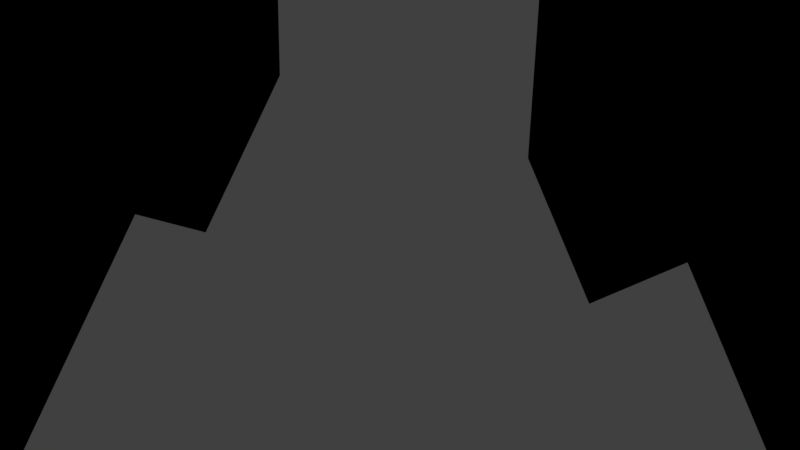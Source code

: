 # Source: downtown_generic.blend  (saved by Blender 2.78.0; exported with 4.5.12 LTS)
import bpy
from mathutils import Matrix  # noqa: F401  (used for matrix-valued properties, if any)

bpy.ops.wm.read_factory_settings(use_empty=True)
scene = bpy.context.scene
scene.name = 'Scene'

# ---- collections
col_collection_1 = bpy.data.collections.new('Collection 1'); scene.collection.children.link(col_collection_1)

# ---- materials (node trees are filled in below, after node groups)
mat_material = bpy.data.materials.new('Material')
mat_material.alpha_threshold = 0.0
mat_material.use_transparent_shadow = False
mat_material.roughness = 0.5
mat_material.line_color = (0.0, 0.0, 0.0, 1.0)

# ---- material node trees

# ---- world
world_world = bpy.data.worlds.new('World'); scene.world = world_world
world_world.color = (0.05088, 0.05088, 0.05088)
world_world.use_sun_shadow = False
world_world.sun_shadow_jitter_overblur = 0.0
world_world.cycles.sampling_method = 'MANUAL'

# ---- cameras
cam_camera = bpy.data.cameras.new('Camera')
cam_camera.clip_end = 100.0
cam_camera.lens = 35.0
cam_camera.sensor_width = 32.0
cam_camera.sensor_height = 18.0
cam_camera.ortho_scale = 7.314
cam_camera.dof.focus_distance = 0.0
cam_camera.dof.aperture_fstop = 128.0

# ---- lights
light_lamp_003 = bpy.data.lights.new('Lamp.003', 'POINT')
light_lamp_003.transmission_factor = 0.0
light_lamp_003.cutoff_distance = 30.0
light_lamp_003.energy = 100.0
light_lamp_003.shadow_buffer_clip_start = 1.001
light_lamp_003.shadow_soft_size = 0.1
light_lamp_003.shadow_maximum_resolution = 0.006
light_lamp_003.use_absolute_resolution = True
light_lamp_002 = bpy.data.lights.new('Lamp.002', 'POINT')
light_lamp_002.transmission_factor = 0.0
light_lamp_002.cutoff_distance = 30.0
light_lamp_002.energy = 100.0
light_lamp_002.shadow_buffer_clip_start = 1.001
light_lamp_002.shadow_soft_size = 0.1
light_lamp_002.shadow_maximum_resolution = 0.006
light_lamp_002.use_absolute_resolution = True
light_lamp_001 = bpy.data.lights.new('Lamp.001', 'POINT')
light_lamp_001.transmission_factor = 0.0
light_lamp_001.cutoff_distance = 30.0
light_lamp_001.energy = 100.0
light_lamp_001.shadow_buffer_clip_start = 1.001
light_lamp_001.shadow_soft_size = 0.1
light_lamp_001.shadow_maximum_resolution = 0.006
light_lamp_001.use_absolute_resolution = True
light_lamp = bpy.data.lights.new('Lamp', 'POINT')
light_lamp.transmission_factor = 0.0
light_lamp.cutoff_distance = 30.0
light_lamp.energy = 100.0
light_lamp.shadow_buffer_clip_start = 1.001
light_lamp.shadow_soft_size = 0.1
light_lamp.shadow_maximum_resolution = 0.006
light_lamp.use_absolute_resolution = True

# ---- meshes
me_cube = bpy.data.meshes.new('Cube')
me_cube.from_pydata([(39.72, -77.39, -184.6), (-78.82, -77.38, -184.6), (-78.82, 77.5, -184.6), (78.95, 77.5, -58.0), (78.95, -77.39, -58.0), (-78.82, -77.38, -58.0), (-78.82, 77.5, -58.0), (78.95, 77.5, -73.26), (-78.82, -77.38, -73.26), (-78.82, 77.5, -73.26), (39.72, 77.5, -184.6), (78.95, -77.39, -73.26), (39.72, 77.5, -79.02), (-78.82, -77.38, -79.02), (-78.82, 77.5, -79.02), (39.72, -77.39, -79.02), (64.43, 62.98, 217.5), (64.43, -62.86, 217.5), (-64.29, 62.98, 217.5), (-64.29, -62.86, 217.5), (78.95, 77.5, 217.5), (78.95, -77.39, 217.5), (-78.82, 77.5, 217.5), (-78.82, -77.38, 217.5), (64.43, 62.98, 209.2), (64.43, -62.86, 209.2), (-64.29, 62.98, 209.2), (-64.29, -62.86, 209.2), (-78.82, -55.26, -184.6), (-78.82, -33.13, -184.6), (-78.82, -11.01, -184.6), (-78.82, 11.12, -184.6), (-78.82, 33.25, -184.6), (-78.82, 55.37, -184.6), (73.39, 49.55, -52.17), (73.39, 39.07, -52.17), (73.39, 5.292, -52.17), (73.39, -5.178, -52.17), (73.39, -38.96, -52.17), (73.39, -49.43, -52.17), (-72.62, -50.02, -52.76), (-72.62, -38.37, -52.76), (-72.62, -5.77, -52.76), (-72.62, 5.885, -52.76), (-72.62, 38.48, -52.76), (-72.62, 50.14, -52.76), (-78.82, -55.26, -73.26), (-78.82, -33.13, -73.26), (-78.82, -11.01, -73.26), (-78.82, 11.12, -73.26), (-78.82, 33.25, -73.26), (-78.82, 55.37, -73.26), (-78.82, -55.26, -79.02), (-78.82, -33.13, -79.02), (-78.82, -11.01, -79.02), (-78.82, 11.12, -79.02), (-78.82, 33.25, -79.02), (-78.82, 55.37, -79.02), (39.72, 55.37, -184.6), (39.72, 33.25, -184.6), (39.72, 11.12, -184.6), (39.72, -11.01, -184.6), (39.72, -33.13, -184.6), (39.72, -55.26, -184.6), (78.95, 55.37, -73.26), (78.95, 33.25, -73.26), (78.95, 11.12, -73.26), (78.95, -11.01, -73.26), (78.95, -33.13, -73.26), (78.95, -55.26, -73.26), (39.72, 55.37, -79.02), (39.72, 33.25, -79.02), (39.72, 11.12, -79.02), (39.72, -11.01, -79.02), (39.72, -33.13, -79.02), (39.72, -55.26, -79.02), (78.95, 55.37, 217.5), (78.95, 33.25, 217.5), (78.95, 11.12, 217.5), (78.95, -11.01, 217.5), (78.95, -33.13, 217.5), (78.95, -55.26, 217.5), (-78.82, -55.26, 217.5), (-78.82, -33.13, 217.5), (-78.82, -11.01, 217.5), (-78.82, 11.12, 217.5), (-78.82, 33.25, 217.5), (-78.82, 55.37, 217.5), (64.43, 45.0, 217.5), (64.43, 27.02, 217.5), (64.43, 9.045, 217.5), (64.43, -8.931, 217.5), (64.43, -26.91, 217.5), (64.43, -44.88, 217.5), (-64.29, -44.88, 217.5), (-64.29, -26.91, 217.5), (-64.29, -8.931, 217.5), (-64.29, 9.046, 217.5), (-64.29, 27.02, 217.5), (-64.29, 45.0, 217.5), (64.43, 45.0, 209.2), (64.43, 27.02, 209.2), (64.43, 9.045, 209.2), (64.43, -8.931, 209.2), (64.43, -26.91, 209.2), (64.43, -44.88, 209.2), (-64.29, -44.88, 209.2), (-64.29, -26.91, 209.2), (-64.29, -8.931, 209.2), (-64.29, 9.046, 209.2), (-64.29, 27.02, 209.2), (-64.29, 45.0, 209.2), (59.33, 77.5, -76.14), (-78.82, -77.38, -76.14), (-78.82, 77.5, -76.14), (59.33, -77.39, -76.14), (59.33, 55.37, -76.14), (59.33, 33.25, -76.14), (59.33, 11.12, -76.14), (59.33, -11.01, -76.14), (59.33, -33.13, -76.14), (59.33, -55.26, -76.14), (-78.82, -55.26, -76.14), (-78.82, -33.13, -76.14), (-78.82, -11.01, -76.14), (-78.82, 11.12, -76.14), (-78.82, 33.25, -76.14), (-78.82, 55.37, -76.14), (59.18, 77.5, -124.1), (78.64, 77.5, -124.1), (59.18, -77.39, -124.1), (78.64, -77.39, -124.1), (78.64, -55.26, -124.1), (78.64, 55.37, -124.1), (78.64, 33.25, -124.1), (78.64, 11.12, -124.1), (78.64, -11.01, -124.1), (78.64, -33.13, -124.1), (59.13, 55.37, -132.7), (59.13, 33.25, -132.7), (59.13, 11.12, -132.7), (59.13, -11.01, -132.7), (59.13, -33.13, -132.7), (59.13, -55.26, -132.7), (78.95, -77.39, 205.9), (-78.82, -77.38, 205.9), (78.95, 77.5, 205.9), (-78.82, 77.5, 205.9), (-72.62, 50.14, 200.7), (-72.62, 38.48, 200.7), (-72.62, 5.885, 200.7), (-72.62, -5.77, 200.7), (-72.62, -38.37, 200.7), (-72.62, -50.02, 200.7), (73.39, -49.43, 200.1), (73.39, -38.96, 200.1), (73.39, -5.178, 200.1), (73.39, 5.292, 200.1), (73.39, 39.07, 200.1), (73.39, 49.55, 200.1), (78.95, 55.37, -58.0), (78.95, 33.25, -58.0), (78.95, 11.12, -58.0), (78.95, -11.01, -58.0), (78.95, -33.13, -58.0), (78.95, -55.26, -58.0), (78.95, -55.26, 205.9), (78.95, -33.13, 205.9), (78.95, -11.01, 205.9), (78.95, 11.12, 205.9), (78.95, 33.25, 205.9), (78.95, 55.37, 205.9), (-78.82, -77.38, -124.1), (-78.82, 77.5, -124.1), (39.72, 77.5, -124.1), (39.72, -77.39, -124.1), (-78.82, -55.26, -124.1), (-78.82, -33.13, -124.1), (-78.82, -11.01, -124.1), (-78.82, 11.12, -124.1), (-78.82, 33.25, -124.1), (-78.82, 55.37, -124.1), (39.72, 55.37, -124.1), (39.72, 33.25, -124.1), (39.72, 11.12, -124.1), (39.72, -11.01, -124.1), (39.72, -33.13, -124.1), (39.72, -55.26, -124.1), (78.64, -55.26, -184.6), (78.64, -77.39, -184.6), (78.64, 77.5, -184.6), (78.64, 55.37, -184.6), (78.64, 33.25, -184.6), (78.64, 11.12, -184.6), (78.64, -11.01, -184.6), (78.64, -33.13, -184.6), (-78.82, 77.5, -101.6), (59.18, -55.26, -124.1), (-78.82, -77.38, -101.6), (59.18, 55.37, -124.1), (59.18, -55.26, -184.6), (59.18, -33.13, -184.6), (59.18, 77.5, -184.6), (59.18, 55.37, -184.6), (59.18, -33.13, -124.1), (59.18, 33.25, -184.6), (59.18, -11.01, -124.1), (59.18, -77.39, -184.6), (59.18, 11.12, -184.6), (59.18, 11.12, -124.1), (59.18, -11.01, -184.6), (59.18, 33.25, -124.1), (39.72, 77.5, -101.6), (39.72, -77.39, -101.6), (-78.82, -55.26, -101.6), (-78.82, -33.13, -101.6), (-78.82, -11.01, -101.6), (-78.82, 11.12, -101.6), (-78.82, 33.25, -101.6), (-78.82, 55.37, -101.6), (39.72, 55.37, -101.6), (39.72, 33.25, -101.6), (39.72, 11.12, -101.6), (39.72, -11.01, -101.6), (39.72, -33.13, -101.6), (39.72, -55.26, -101.6), (32.58, 55.37, -79.02), (32.58, 33.25, -79.02), (32.58, 11.12, -79.02), (32.58, -11.01, -79.02), (32.58, -33.13, -79.02), (32.58, -55.26, -79.02), (32.58, 55.37, -101.6), (32.58, 55.37, -124.1), (32.58, 33.25, -101.6), (32.58, 33.25, -124.1), (32.58, 11.12, -101.6), (32.58, 11.12, -124.1), (32.58, -11.01, -101.6), (32.58, -11.01, -124.1), (32.58, -33.13, -101.6), (32.58, -33.13, -124.1), (32.58, -55.26, -101.6), (32.58, -55.26, -124.1), (-78.82, -55.26, -58.0), (-78.82, -33.13, -58.0), (-78.82, -11.01, -58.0), (-78.82, 11.12, -58.0), (-78.82, 33.25, -58.0), (-78.82, 55.37, -58.0), (-78.82, 55.37, 205.9), (-78.82, 33.25, 205.9), (-78.82, 11.12, 205.9), (-78.82, -11.01, 205.9), (-78.82, -33.13, 205.9), (-78.82, -55.26, 205.9), (22.78, -77.39, -184.6), (5.849, -77.39, -184.6), (-11.08, -77.39, -184.6), (-28.02, -77.39, -184.6), (-44.95, -77.39, -184.6), (-61.88, -77.38, -184.6), (50.24, 67.88, -51.83), (40.05, 67.88, -51.83), (5.164, 67.88, -51.83), (-5.028, 67.88, -51.83), (-39.91, 67.88, -51.83), (-50.11, 67.88, -51.83), (51.09, -70.4, -52.67), (39.2, -70.4, -52.67), (6.009, -70.4, -52.67), (-5.873, -70.4, -52.67), (-39.07, -70.4, -52.67), (-50.95, -70.4, -52.67), (56.41, 77.5, -73.26), (33.88, 77.5, -73.26), (11.34, 77.5, -73.26), (-11.2, 77.5, -73.26), (-33.74, 77.5, -73.26), (-56.28, 77.5, -73.26), (22.78, 77.5, -79.02), (5.849, 77.5, -79.02), (-11.08, 77.5, -79.02), (-28.02, 77.5, -79.02), (-44.95, 77.5, -79.02), (-61.88, 77.5, -79.02), (22.78, 77.5, -184.6), (5.849, 77.5, -184.6), (-11.08, 77.5, -184.6), (-28.02, 77.5, -184.6), (-44.95, 77.5, -184.6), (-61.88, 77.5, -184.6), (56.41, -77.39, -73.26), (33.88, -77.39, -73.26), (11.34, -77.39, -73.26), (-11.2, -77.39, -73.26), (-33.74, -77.38, -73.26), (-56.28, -77.38, -73.26), (22.78, -77.39, -79.02), (5.849, -77.39, -79.02), (-11.08, -77.39, -79.02), (-28.02, -77.38, -79.02), (-44.95, -77.38, -79.02), (-61.88, -77.38, -79.02), (56.41, 77.5, 217.5), (33.88, 77.5, 217.5), (11.34, 77.5, 217.5), (-11.2, 77.5, 217.5), (-33.74, 77.5, 217.5), (-56.28, 77.5, 217.5), (56.41, -77.39, 217.5), (33.88, -77.39, 217.5), (11.34, -77.39, 217.5), (-11.2, -77.39, 217.5), (-33.74, -77.39, 217.5), (-56.28, -77.38, 217.5), (46.04, 62.98, 217.5), (27.65, 62.98, 217.5), (9.263, 62.98, 217.5), (-9.126, 62.98, 217.5), (-27.52, 62.98, 217.5), (-45.9, 62.98, 217.5), (46.04, -62.86, 217.5), (27.65, -62.86, 217.5), (9.263, -62.86, 217.5), (-9.126, -62.86, 217.5), (-27.52, -62.86, 217.5), (-45.9, -62.86, 217.5), (46.04, 62.98, 209.2), (27.65, 62.98, 209.2), (9.263, 62.98, 209.2), (-9.126, 62.98, 209.2), (-27.52, 62.98, 209.2), (-45.9, 62.98, 209.2), (46.04, -62.86, 209.2), (27.65, -62.86, 209.2), (9.263, -62.86, 209.2), (-9.126, -62.86, 209.2), (-27.52, -62.86, 209.2), (-45.9, -62.86, 209.2), (-45.9, 45.0, 209.2), (-27.52, 45.0, 209.2), (-9.126, 45.0, 209.2), (9.263, 45.0, 209.2), (27.65, 45.0, 209.2), (46.04, 45.0, 209.2), (-45.9, 27.02, 209.2), (-27.52, 27.02, 209.2), (-9.126, 27.02, 209.2), (9.263, 27.02, 209.2), (27.65, 27.02, 209.2), (46.04, 27.02, 209.2), (-45.9, 9.046, 209.2), (-27.52, 9.046, 209.2), (-9.126, 9.046, 209.2), (9.263, 9.046, 209.2), (27.65, 9.046, 209.2), (46.04, 9.046, 209.2), (-45.9, -8.931, 209.2), (-27.52, -8.931, 209.2), (-9.126, -8.931, 209.2), (9.263, -8.931, 209.2), (27.65, -8.931, 209.2), (46.04, -8.931, 209.2), (-45.9, -26.91, 209.2), (-27.52, -26.91, 209.2), (-9.126, -26.91, 209.2), (9.263, -26.91, 209.2), (27.65, -26.91, 209.2), (46.04, -26.91, 209.2), (-45.9, -44.88, 209.2), (-27.52, -44.88, 209.2), (-9.126, -44.88, 209.2), (9.263, -44.88, 209.2), (27.65, -44.88, 209.2), (46.04, -44.88, 209.2), (22.78, 55.37, -184.6), (5.849, 55.37, -184.6), (-11.08, 55.37, -184.6), (-28.02, 55.37, -184.6), (-44.95, 55.37, -184.6), (-61.88, 55.37, -184.6), (22.78, 33.25, -184.6), (5.849, 33.25, -184.6), (-11.08, 33.25, -184.6), (-28.02, 33.25, -184.6), (-44.95, 33.25, -184.6), (-61.88, 33.25, -184.6), (22.78, 11.12, -184.6), (5.849, 11.12, -184.6), (-11.08, 11.12, -184.6), (-28.02, 11.12, -184.6), (-44.95, 11.12, -184.6), (-61.88, 11.12, -184.6), (22.78, -11.01, -184.6), (5.849, -11.01, -184.6), (-11.08, -11.01, -184.6), (-28.02, -11.01, -184.6), (-44.95, -11.01, -184.6), (-61.88, -11.01, -184.6), (22.78, -33.13, -184.6), (5.849, -33.13, -184.6), (-11.08, -33.13, -184.6), (-28.02, -33.13, -184.6), (-44.95, -33.13, -184.6), (-61.88, -33.13, -184.6), (22.78, -55.26, -184.6), (5.849, -55.26, -184.6), (-11.08, -55.26, -184.6), (-28.02, -55.26, -184.6), (-44.95, -55.26, -184.6), (-61.88, -55.26, -184.6), (39.6, 77.5, -76.14), (19.86, 77.5, -76.14), (0.1266, 77.5, -76.14), (-19.61, 77.5, -76.14), (-39.35, 77.5, -76.14), (-59.08, 77.5, -76.14), (39.6, -77.39, -76.14), (19.86, -77.39, -76.14), (0.1266, -77.39, -76.14), (-19.61, -77.38, -76.14), (-39.35, -77.38, -76.14), (-59.08, -77.38, -76.14), (-50.11, 67.88, 199.7), (-39.91, 67.88, 199.7), (-5.028, 67.88, 199.7), (5.164, 67.88, 199.7), (40.05, 67.88, 199.7), (50.24, 67.88, 199.7), (51.09, -70.4, 200.6), (39.2, -70.4, 200.6), (6.009, -70.4, 200.6), (-5.873, -70.4, 200.6), (-39.07, -70.4, 200.6), (-50.95, -70.4, 200.6), (22.78, -77.39, -124.1), (5.849, -77.39, -124.1), (-11.08, -77.39, -124.1), (-28.02, -77.39, -124.1), (-44.95, -77.39, -124.1), (-61.88, -77.38, -124.1), (22.78, 77.5, -124.1), (5.849, 77.5, -124.1), (-11.08, 77.5, -124.1), (-28.02, 77.5, -124.1), (-44.95, 77.5, -124.1), (-61.88, 77.5, -124.1), (22.78, 77.5, -101.6), (5.849, 77.5, -101.6), (-11.08, 77.5, -101.6), (-28.02, 77.5, -101.6), (-44.95, 77.5, -101.6), (-61.88, 77.5, -101.6), (22.78, -77.39, -101.6), (5.849, -77.39, -101.6), (-11.08, -77.39, -101.6), (-28.02, -77.39, -101.6), (-44.95, -77.39, -101.6), (-61.88, -77.38, -101.6), (56.41, 77.5, -58.0), (33.88, 77.5, -58.0), (11.34, 77.5, -58.0), (-11.2, 77.5, -58.0), (-33.74, 77.5, -58.0), (-56.28, 77.5, -58.0), (-56.28, 77.5, 205.9), (-33.74, 77.5, 205.9), (-11.2, 77.5, 205.9), (11.34, 77.5, 205.9), (33.88, 77.5, 205.9), (56.41, 77.5, 205.9), (56.41, -77.39, -58.0), (33.88, -77.39, -58.0), (11.34, -77.39, -58.0), (-11.2, -77.39, -58.0), (-33.74, -77.39, -58.0), (-56.28, -77.38, -58.0), (56.41, -77.39, 205.9), (33.88, -77.39, 205.9), (11.34, -77.39, 205.9), (-11.2, -77.39, 205.9), (-33.74, -77.39, 205.9), (-56.28, -77.38, 205.9)], [], [(411, 261, 1, 28), (478, 144, 21, 310), (69, 165, 4, 11), (297, 477, 5, 8), (51, 249, 6, 9), (447, 291, 2, 173), (465, 279, 9, 6), (127, 51, 9, 114), (423, 297, 8, 113), (112, 7, 129, 128), (225, 75, 15, 213), (459, 303, 13, 198), (219, 57, 14, 196), (417, 285, 14, 114), (322, 17, 25, 334), (171, 146, 20, 76), (255, 145, 23, 82), (466, 147, 22, 309), (93, 17, 21, 81), (316, 16, 20, 304), (327, 19, 23, 315), (99, 18, 22, 87), (370, 106, 27, 339), (88, 16, 24, 100), (94, 19, 27, 106), (321, 18, 26, 333), (18, 99, 111, 26), (99, 98, 110, 111), (98, 97, 109, 110), (97, 96, 108, 109), (96, 95, 107, 108), (95, 94, 106, 107), (17, 93, 105, 25), (93, 92, 104, 105), (92, 91, 103, 104), (91, 90, 102, 103), (90, 89, 101, 102), (89, 88, 100, 101), (333, 26, 111, 340), (340, 111, 110, 346), (346, 110, 109, 352), (352, 109, 108, 358), (358, 108, 107, 364), (364, 107, 106, 370), (19, 94, 82, 23), (94, 95, 83, 82), (95, 96, 84, 83), (96, 97, 85, 84), (97, 98, 86, 85), (98, 99, 87, 86), (16, 88, 76, 20), (88, 89, 77, 76), (89, 90, 78, 77), (90, 91, 79, 78), (91, 92, 80, 79), (92, 93, 81, 80), (147, 250, 87, 22), (250, 251, 86, 87), (251, 252, 85, 86), (252, 253, 84, 85), (253, 254, 83, 84), (254, 255, 82, 83), (144, 166, 81, 21), (166, 167, 80, 81), (167, 168, 79, 80), (168, 169, 78, 79), (169, 170, 77, 78), (170, 171, 76, 77), (198, 13, 52, 214), (214, 52, 53, 215), (215, 53, 54, 216), (216, 54, 55, 217), (217, 55, 56, 218), (218, 56, 57, 219), (212, 12, 70, 220), (187, 186, 241, 243), (221, 71, 72, 222), (73, 223, 238, 229), (223, 73, 74, 224), (225, 187, 243, 242), (65, 66, 135, 134), (116, 64, 65, 117), (69, 11, 131, 132), (118, 66, 67, 119), (118, 117, 139, 140), (120, 68, 69, 121), (113, 8, 46, 122), (122, 46, 47, 123), (123, 47, 48, 124), (124, 48, 49, 125), (125, 49, 50, 126), (126, 50, 51, 127), (8, 5, 244, 46), (46, 244, 245, 47), (47, 245, 246, 48), (48, 246, 247, 49), (49, 247, 248, 50), (50, 248, 249, 51), (7, 3, 160, 64), (64, 160, 161, 65), (65, 161, 162, 66), (66, 162, 163, 67), (67, 163, 164, 68), (68, 164, 165, 69), (291, 381, 33, 2), (381, 387, 32, 33), (387, 393, 31, 32), (393, 399, 30, 31), (399, 405, 29, 30), (405, 411, 28, 29), (56, 126, 127, 57), (55, 125, 126, 56), (54, 124, 125, 55), (53, 123, 124, 54), (52, 122, 123, 53), (13, 113, 122, 52), (74, 120, 121, 75), (73, 119, 120, 74), (72, 118, 119, 73), (71, 117, 118, 72), (70, 116, 117, 71), (12, 112, 116, 70), (279, 417, 114, 9), (75, 121, 115, 15), (303, 423, 113, 13), (57, 127, 114, 14), (143, 132, 131, 130), (128, 129, 133, 138), (139, 134, 135, 140), (141, 136, 137, 142), (64, 116, 138, 133), (116, 112, 128, 138), (117, 65, 134, 139), (67, 68, 137, 136), (66, 118, 140, 135), (115, 121, 143, 130), (119, 67, 136, 141), (68, 120, 142, 137), (120, 119, 141, 142), (11, 115, 130, 131), (7, 64, 133, 129), (121, 69, 132, 143), (35, 34, 159, 158), (162, 161, 170, 169), (37, 36, 157, 156), (164, 163, 168, 167), (39, 38, 155, 154), (4, 165, 166, 144), (41, 40, 153, 152), (246, 245, 254, 253), (43, 42, 151, 150), (248, 247, 252, 251), (45, 44, 149, 148), (6, 249, 250, 147), (465, 6, 147, 466), (244, 5, 145, 255), (160, 3, 146, 171), (472, 4, 144, 478), (34, 35, 161, 160), (36, 37, 163, 162), (38, 39, 165, 164), (39, 154, 166, 165), (155, 38, 164, 167), (37, 156, 168, 163), (157, 36, 162, 169), (35, 158, 170, 161), (159, 34, 160, 171), (158, 159, 171, 170), (156, 157, 169, 168), (154, 155, 167, 166), (205, 203, 191, 192), (202, 128, 129, 190), (204, 197, 132, 137), (203, 202, 190, 191), (197, 130, 131, 132), (128, 199, 133, 129), (32, 180, 181, 33), (31, 179, 180, 32), (30, 178, 179, 31), (29, 177, 178, 30), (28, 176, 177, 29), (1, 172, 176, 28), (33, 181, 173, 2), (261, 441, 172, 1), (200, 201, 195, 188), (453, 447, 173, 196), (195, 137, 132, 188), (194, 136, 137, 195), (193, 135, 136, 194), (192, 134, 135, 193), (191, 133, 134, 192), (190, 129, 133, 191), (188, 132, 131, 189), (206, 204, 137, 136), (130, 207, 189, 131), (208, 205, 192, 193), (209, 206, 136, 135), (210, 208, 193, 194), (211, 209, 135, 134), (207, 200, 188, 189), (201, 210, 194, 195), (199, 211, 134, 133), (182, 183, 211, 199), (62, 61, 210, 201), (0, 63, 200, 207), (183, 184, 209, 211), (61, 60, 208, 210), (184, 185, 206, 209), (60, 59, 205, 208), (175, 0, 207, 130), (185, 186, 204, 206), (63, 62, 201, 200), (174, 182, 199, 128), (187, 175, 130, 197), (58, 10, 202, 203), (186, 187, 197, 204), (10, 174, 128, 202), (59, 58, 203, 205), (285, 453, 196, 14), (70, 71, 227, 226), (185, 223, 224, 186), (222, 72, 228, 236), (183, 221, 222, 184), (186, 224, 240, 241), (174, 212, 220, 182), (180, 218, 219, 181), (179, 217, 218, 180), (178, 216, 217, 179), (177, 215, 216, 178), (176, 214, 215, 177), (172, 198, 214, 176), (181, 219, 196, 173), (441, 459, 198, 172), (187, 225, 213, 175), (232, 226, 227, 234), (236, 228, 229, 238), (240, 230, 231, 242), (241, 240, 242, 243), (237, 236, 238, 239), (233, 232, 234, 235), (224, 74, 230, 240), (72, 73, 229, 228), (75, 225, 242, 231), (182, 220, 232, 233), (185, 184, 237, 239), (221, 183, 235, 234), (74, 75, 231, 230), (184, 222, 236, 237), (220, 70, 226, 232), (183, 182, 233, 235), (223, 185, 239, 238), (71, 221, 234, 227), (40, 41, 245, 244), (42, 43, 247, 246), (44, 45, 249, 248), (45, 148, 250, 249), (149, 44, 248, 251), (43, 150, 252, 247), (151, 42, 246, 253), (41, 152, 254, 245), (153, 40, 244, 255), (152, 153, 255, 254), (150, 151, 253, 252), (148, 149, 251, 250), (175, 213, 454, 436), (436, 454, 455, 437), (437, 455, 456, 438), (438, 456, 457, 439), (439, 457, 458, 440), (440, 458, 459, 441), (12, 212, 448, 280), (280, 448, 449, 281), (281, 449, 450, 282), (282, 450, 451, 283), (283, 451, 452, 284), (284, 452, 453, 285), (212, 174, 442, 448), (448, 442, 443, 449), (449, 443, 444, 450), (450, 444, 445, 451), (451, 445, 446, 452), (452, 446, 447, 453), (0, 175, 436, 256), (256, 436, 437, 257), (257, 437, 438, 258), (258, 438, 439, 259), (259, 439, 440, 260), (260, 440, 441, 261), (5, 477, 483, 145), (273, 272, 434, 435), (476, 475, 481, 482), (271, 270, 432, 433), (474, 473, 479, 480), (269, 268, 430, 431), (3, 460, 471, 146), (262, 263, 428, 429), (461, 462, 469, 470), (264, 265, 426, 427), (463, 464, 467, 468), (266, 267, 424, 425), (15, 115, 418, 298), (298, 418, 419, 299), (299, 419, 420, 300), (300, 420, 421, 301), (301, 421, 422, 302), (302, 422, 423, 303), (7, 112, 412, 274), (274, 412, 413, 275), (275, 413, 414, 276), (276, 414, 415, 277), (277, 415, 416, 278), (278, 416, 417, 279), (62, 63, 406, 400), (400, 406, 407, 401), (401, 407, 408, 402), (402, 408, 409, 403), (403, 409, 410, 404), (404, 410, 411, 405), (61, 62, 400, 394), (394, 400, 401, 395), (395, 401, 402, 396), (396, 402, 403, 397), (397, 403, 404, 398), (398, 404, 405, 399), (60, 61, 394, 388), (388, 394, 395, 389), (389, 395, 396, 390), (390, 396, 397, 391), (391, 397, 398, 392), (392, 398, 399, 393), (59, 60, 388, 382), (382, 388, 389, 383), (383, 389, 390, 384), (384, 390, 391, 385), (385, 391, 392, 386), (386, 392, 393, 387), (58, 59, 382, 376), (376, 382, 383, 377), (377, 383, 384, 378), (378, 384, 385, 379), (379, 385, 386, 380), (380, 386, 387, 381), (10, 58, 376, 286), (286, 376, 377, 287), (287, 377, 378, 288), (288, 378, 379, 289), (289, 379, 380, 290), (290, 380, 381, 291), (104, 369, 375, 105), (369, 368, 374, 375), (368, 367, 373, 374), (367, 366, 372, 373), (366, 365, 371, 372), (365, 364, 370, 371), (103, 363, 369, 104), (363, 362, 368, 369), (362, 361, 367, 368), (361, 360, 366, 367), (360, 359, 365, 366), (359, 358, 364, 365), (102, 357, 363, 103), (357, 356, 362, 363), (356, 355, 361, 362), (355, 354, 360, 361), (354, 353, 359, 360), (353, 352, 358, 359), (101, 351, 357, 102), (351, 350, 356, 357), (350, 349, 355, 356), (349, 348, 354, 355), (348, 347, 353, 354), (347, 346, 352, 353), (100, 345, 351, 101), (345, 344, 350, 351), (344, 343, 349, 350), (343, 342, 348, 349), (342, 341, 347, 348), (341, 340, 346, 347), (24, 328, 345, 100), (328, 329, 344, 345), (329, 330, 343, 344), (330, 331, 342, 343), (331, 332, 341, 342), (332, 333, 340, 341), (16, 316, 328, 24), (316, 317, 329, 328), (317, 318, 330, 329), (318, 319, 331, 330), (319, 320, 332, 331), (320, 321, 333, 332), (105, 375, 334, 25), (375, 374, 335, 334), (374, 373, 336, 335), (373, 372, 337, 336), (372, 371, 338, 337), (371, 370, 339, 338), (17, 322, 310, 21), (322, 323, 311, 310), (323, 324, 312, 311), (324, 325, 313, 312), (325, 326, 314, 313), (326, 327, 315, 314), (18, 321, 309, 22), (321, 320, 308, 309), (320, 319, 307, 308), (319, 318, 306, 307), (318, 317, 305, 306), (317, 316, 304, 305), (146, 471, 304, 20), (471, 470, 305, 304), (470, 469, 306, 305), (469, 468, 307, 306), (468, 467, 308, 307), (467, 466, 309, 308), (19, 327, 339, 27), (327, 326, 338, 339), (326, 325, 337, 338), (325, 324, 336, 337), (324, 323, 335, 336), (323, 322, 334, 335), (112, 12, 280, 412), (412, 280, 281, 413), (413, 281, 282, 414), (414, 282, 283, 415), (415, 283, 284, 416), (416, 284, 285, 417), (213, 15, 298, 454), (454, 298, 299, 455), (455, 299, 300, 456), (456, 300, 301, 457), (457, 301, 302, 458), (458, 302, 303, 459), (115, 11, 292, 418), (418, 292, 293, 419), (419, 293, 294, 420), (420, 294, 295, 421), (421, 295, 296, 422), (422, 296, 297, 423), (3, 7, 274, 460), (460, 274, 275, 461), (461, 275, 276, 462), (462, 276, 277, 463), (463, 277, 278, 464), (464, 278, 279, 465), (174, 10, 286, 442), (442, 286, 287, 443), (443, 287, 288, 444), (444, 288, 289, 445), (445, 289, 290, 446), (446, 290, 291, 447), (11, 4, 472, 292), (292, 472, 473, 293), (293, 473, 474, 294), (294, 474, 475, 295), (295, 475, 476, 296), (296, 476, 477, 297), (145, 483, 315, 23), (483, 482, 314, 315), (482, 481, 313, 314), (481, 480, 312, 313), (480, 479, 311, 312), (479, 478, 310, 311), (63, 0, 256, 406), (406, 256, 257, 407), (407, 257, 258, 408), (408, 258, 259, 409), (409, 259, 260, 410), (410, 260, 261, 411), (263, 262, 460, 461), (265, 264, 462, 463), (267, 266, 464, 465), (425, 424, 466, 467), (427, 426, 468, 469), (429, 428, 470, 471), (262, 429, 471, 460), (428, 263, 461, 470), (264, 427, 469, 462), (426, 265, 463, 468), (266, 425, 467, 464), (424, 267, 465, 466), (268, 269, 473, 472), (270, 271, 475, 474), (272, 273, 477, 476), (431, 430, 478, 479), (433, 432, 480, 481), (435, 434, 482, 483), (273, 435, 483, 477), (434, 272, 476, 482), (271, 433, 481, 475), (432, 270, 474, 480), (269, 431, 479, 473), (430, 268, 472, 478)])
_uv = me_cube.uv_layers.new(name='UVMap')
_uv.uv.foreach_set('vector', [0.1999, 0.3916, 0.2133, 0.3916, 0.2133, 0.403, 0.1999, 0.403, 0.1346, 0.03286, 0.1209, 0.03286, 0.1209, 0.025, 0.1346, 0.025, 0.3917, 0.2215, 0.3917, 0.2111, 0.4052, 0.2111, 0.4052, 0.2215, 0.2032, 0.2215, 0.2032, 0.2111, 0.2169, 0.2111, 0.2169, 0.2215, 0.2303, 0.1003, 0.2303, 0.1106, 0.2169, 0.1106, 0.2169, 0.1003, 0.0353, 0.2558, 0.0353, 0.2967, 0.025, 0.2967, 0.025, 0.2558, 0.0387, 0.2111, 0.0387, 0.2215, 0.025, 0.2215, 0.025, 0.2111, 0.2303, 0.09831, 0.2303, 0.1003, 0.2169, 0.1003, 0.2169, 0.09831, 0.2049, 0.2234, 0.2032, 0.2215, 0.2169, 0.2215, 0.2169, 0.2234, 0.109, 0.2234, 0.1209, 0.2215, 0.1207, 0.2558, 0.1089, 0.2558, 0.1849, 0.4183, 0.1849, 0.4336, 0.1714, 0.4336, 0.1714, 0.4183, 0.2066, 0.2406, 0.2066, 0.2253, 0.2169, 0.2253, 0.2169, 0.2406, 0.2303, 0.08114, 0.2303, 0.09637, 0.2169, 0.09637, 0.2169, 0.08114, 0.037, 0.2234, 0.0353, 0.2253, 0.025, 0.2253, 0.025, 0.2234, 0.4052, 0.3796, 0.4052, 0.3672, 0.4102, 0.3672, 0.4102, 0.3796, 0.3245, 0.03286, 0.311, 0.03286, 0.311, 0.025, 0.3245, 0.025, 0.2976, 0.2889, 0.311, 0.2889, 0.311, 0.2967, 0.2976, 0.2967, 0.0387, 0.03286, 0.025, 0.03286, 0.025, 0.025, 0.0387, 0.025, 0.04476, 0.3065, 0.03383, 0.3065, 0.025, 0.2967, 0.03845, 0.2967, 0.1103, 0.3189, 0.1103, 0.3065, 0.1192, 0.2967, 0.1192, 0.3119, 0.03383, 0.3811, 0.03383, 0.3935, 0.025, 0.4033, 0.025, 0.3881, 0.0994, 0.3935, 0.1103, 0.3935, 0.1192, 0.4033, 0.1057, 0.4033, 0.2278, 0.3713, 0.2278, 0.3837, 0.2169, 0.3837, 0.2169, 0.3713, 0.2877, 0.4565, 0.2877, 0.4687, 0.2826, 0.4687, 0.2826, 0.4565, 0.2928, 0.4565, 0.2928, 0.4687, 0.2877, 0.4687, 0.2877, 0.4565, 0.4175, 0.4418, 0.4175, 0.4543, 0.4124, 0.4543, 0.4124, 0.4418, 0.2928, 0.3837, 0.2928, 0.3958, 0.2877, 0.3958, 0.2877, 0.3837, 0.2928, 0.3958, 0.2928, 0.408, 0.2877, 0.408, 0.2877, 0.3958, 0.2928, 0.408, 0.2928, 0.4201, 0.2877, 0.4201, 0.2877, 0.408, 0.2928, 0.4201, 0.2928, 0.4322, 0.2877, 0.4322, 0.2877, 0.4201, 0.2928, 0.4322, 0.2928, 0.4444, 0.2877, 0.4444, 0.2877, 0.4322, 0.2928, 0.4444, 0.2928, 0.4565, 0.2877, 0.4565, 0.2877, 0.4444, 0.2877, 0.3837, 0.2877, 0.3958, 0.2826, 0.3958, 0.2826, 0.3837, 0.2877, 0.3958, 0.2877, 0.408, 0.2826, 0.408, 0.2826, 0.3958, 0.2877, 0.408, 0.2877, 0.4201, 0.2826, 0.4201, 0.2826, 0.408, 0.2877, 0.4201, 0.2877, 0.4322, 0.2826, 0.4322, 0.2826, 0.4201, 0.2877, 0.4322, 0.2877, 0.4444, 0.2826, 0.4444, 0.2826, 0.4322, 0.2877, 0.4444, 0.2877, 0.4565, 0.2826, 0.4565, 0.2826, 0.4444, 0.2934, 0.3713, 0.2934, 0.3837, 0.2824, 0.3837, 0.2824, 0.3713, 0.2824, 0.3713, 0.2824, 0.3837, 0.2715, 0.3837, 0.2715, 0.3713, 0.2715, 0.3713, 0.2715, 0.3837, 0.2606, 0.3837, 0.2606, 0.3713, 0.2606, 0.3713, 0.2606, 0.3837, 0.2496, 0.3837, 0.2496, 0.3713, 0.2496, 0.3713, 0.2496, 0.3837, 0.2387, 0.3837, 0.2387, 0.3713, 0.2387, 0.3713, 0.2387, 0.3837, 0.2278, 0.3837, 0.2278, 0.3713, 0.03383, 0.3935, 0.04476, 0.3935, 0.03845, 0.4033, 0.025, 0.4033, 0.04476, 0.3935, 0.05569, 0.3935, 0.0519, 0.4033, 0.03845, 0.4033, 0.05569, 0.3935, 0.06662, 0.3935, 0.06536, 0.4033, 0.0519, 0.4033, 0.06662, 0.3935, 0.07755, 0.3935, 0.07881, 0.4033, 0.06536, 0.4033, 0.07755, 0.3935, 0.08847, 0.3935, 0.09226, 0.4033, 0.07881, 0.4033, 0.08847, 0.3935, 0.0994, 0.3935, 0.1057, 0.4033, 0.09226, 0.4033, 0.1103, 0.3065, 0.0994, 0.3065, 0.1057, 0.2967, 0.1192, 0.2967, 0.0994, 0.3065, 0.08847, 0.3065, 0.09226, 0.2967, 0.1057, 0.2967, 0.08847, 0.3065, 0.07755, 0.3065, 0.07881, 0.2967, 0.09226, 0.2967, 0.07755, 0.3065, 0.06662, 0.3065, 0.06536, 0.2967, 0.07881, 0.2967, 0.06662, 0.3065, 0.05569, 0.3065, 0.0519, 0.2967, 0.06536, 0.2967, 0.05569, 0.3065, 0.04476, 0.3065, 0.03845, 0.2967, 0.0519, 0.2967, 0.2169, 0.2889, 0.2303, 0.2889, 0.2303, 0.2967, 0.2169, 0.2967, 0.2303, 0.2889, 0.2438, 0.2889, 0.2438, 0.2967, 0.2303, 0.2967, 0.2438, 0.2889, 0.2572, 0.2889, 0.2572, 0.2967, 0.2438, 0.2967, 0.2572, 0.2889, 0.2707, 0.2889, 0.2707, 0.2967, 0.2572, 0.2967, 0.2707, 0.2889, 0.2841, 0.2889, 0.2841, 0.2967, 0.2707, 0.2967, 0.2841, 0.2889, 0.2976, 0.2889, 0.2976, 0.2967, 0.2841, 0.2967, 0.4052, 0.03286, 0.3917, 0.03286, 0.3917, 0.025, 0.4052, 0.025, 0.3917, 0.03286, 0.3783, 0.03286, 0.3783, 0.025, 0.3917, 0.025, 0.3783, 0.03286, 0.3648, 0.03286, 0.3648, 0.025, 0.3783, 0.025, 0.3648, 0.03286, 0.3514, 0.03286, 0.3514, 0.025, 0.3648, 0.025, 0.3514, 0.03286, 0.3379, 0.03286, 0.3379, 0.025, 0.3514, 0.025, 0.3379, 0.03286, 0.3245, 0.03286, 0.3245, 0.025, 0.3379, 0.025, 0.311, 0.08114, 0.311, 0.09637, 0.2976, 0.09637, 0.2976, 0.08114, 0.2976, 0.08114, 0.2976, 0.09637, 0.2841, 0.09637, 0.2841, 0.08114, 0.2841, 0.08114, 0.2841, 0.09637, 0.2707, 0.09637, 0.2707, 0.08114, 0.2707, 0.08114, 0.2707, 0.09637, 0.2572, 0.09637, 0.2572, 0.08114, 0.2572, 0.08114, 0.2572, 0.09637, 0.2438, 0.09637, 0.2438, 0.08114, 0.2438, 0.08114, 0.2438, 0.09637, 0.2303, 0.09637, 0.2303, 0.08114, 0.158, 0.4183, 0.158, 0.4336, 0.1445, 0.4336, 0.1445, 0.4183, 0.326, 0.3117, 0.326, 0.3266, 0.3217, 0.3266, 0.3217, 0.3117, 0.025, 0.4185, 0.025, 0.4033, 0.03845, 0.4033, 0.03845, 0.4185, 0.1039, 0.4033, 0.1039, 0.4185, 0.09957, 0.4185, 0.09957, 0.4033, 0.1714, 0.4183, 0.1714, 0.4336, 0.158, 0.4336, 0.158, 0.4183, 0.08654, 0.4185, 0.08654, 0.4033, 0.09088, 0.4033, 0.09088, 0.4185, 0.3379, 0.2215, 0.3514, 0.2215, 0.3514, 0.2558, 0.3379, 0.2558, 0.3097, 0.3117, 0.3217, 0.3116, 0.3217, 0.3266, 0.3097, 0.3266, 0.3917, 0.2215, 0.4052, 0.2215, 0.4051, 0.2558, 0.3917, 0.2558, 0.3097, 0.3416, 0.3217, 0.3415, 0.3217, 0.3565, 0.3097, 0.3565, 0.2438, 0.4219, 0.2303, 0.4219, 0.2303, 0.3837, 0.2438, 0.3837, 0.3097, 0.3714, 0.3217, 0.3714, 0.3217, 0.3864, 0.3097, 0.3864, 0.311, 0.09831, 0.311, 0.1003, 0.2976, 0.1003, 0.2976, 0.09831, 0.2976, 0.09831, 0.2976, 0.1003, 0.2841, 0.1003, 0.2841, 0.09831, 0.2841, 0.09831, 0.2841, 0.1003, 0.2707, 0.1003, 0.2707, 0.09831, 0.2707, 0.09831, 0.2707, 0.1003, 0.2572, 0.1003, 0.2572, 0.09831, 0.2572, 0.09831, 0.2572, 0.1003, 0.2438, 0.1003, 0.2438, 0.09831, 0.2438, 0.09831, 0.2438, 0.1003, 0.2303, 0.1003, 0.2303, 0.09831, 0.311, 0.1003, 0.311, 0.1106, 0.2976, 0.1106, 0.2976, 0.1003, 0.2976, 0.1003, 0.2976, 0.1106, 0.2841, 0.1106, 0.2841, 0.1003, 0.2841, 0.1003, 0.2841, 0.1106, 0.2707, 0.1106, 0.2707, 0.1003, 0.2707, 0.1003, 0.2707, 0.1106, 0.2572, 0.1106, 0.2572, 0.1003, 0.2572, 0.1003, 0.2572, 0.1106, 0.2438, 0.1106, 0.2438, 0.1003, 0.2438, 0.1003, 0.2438, 0.1106, 0.2303, 0.1106, 0.2303, 0.1003, 0.311, 0.2215, 0.311, 0.2111, 0.3245, 0.2111, 0.3245, 0.2215, 0.3245, 0.2215, 0.3245, 0.2111, 0.3379, 0.2111, 0.3379, 0.2215, 0.3379, 0.2215, 0.3379, 0.2111, 0.3514, 0.2111, 0.3514, 0.2215, 0.3514, 0.2215, 0.3514, 0.2111, 0.3648, 0.2111, 0.3648, 0.2215, 0.3648, 0.2215, 0.3648, 0.2111, 0.3783, 0.2111, 0.3783, 0.2215, 0.3783, 0.2215, 0.3783, 0.2111, 0.3917, 0.2111, 0.3917, 0.2215, 0.1192, 0.3917, 0.1326, 0.3917, 0.1326, 0.4031, 0.1192, 0.4031, 0.1326, 0.3917, 0.1461, 0.3916, 0.1461, 0.4031, 0.1326, 0.4031, 0.1461, 0.3916, 0.1595, 0.3916, 0.1595, 0.4031, 0.1461, 0.4031, 0.1595, 0.3916, 0.173, 0.3916, 0.173, 0.4031, 0.1595, 0.4031, 0.173, 0.3916, 0.1864, 0.3916, 0.1864, 0.4031, 0.173, 0.4031, 0.1864, 0.3916, 0.1999, 0.3916, 0.1999, 0.403, 0.1864, 0.4031, 0.2438, 0.09637, 0.2438, 0.09831, 0.2303, 0.09831, 0.2303, 0.09637, 0.2572, 0.09637, 0.2572, 0.09831, 0.2438, 0.09831, 0.2438, 0.09637, 0.2707, 0.09637, 0.2707, 0.09831, 0.2572, 0.09831, 0.2572, 0.09637, 0.2841, 0.09637, 0.2841, 0.09831, 0.2707, 0.09831, 0.2707, 0.09637, 0.2976, 0.09637, 0.2976, 0.09831, 0.2841, 0.09831, 0.2841, 0.09637, 0.311, 0.09637, 0.311, 0.09831, 0.2976, 0.09831, 0.2976, 0.09637, 0.2977, 0.3715, 0.3097, 0.3714, 0.3097, 0.3864, 0.2977, 0.3864, 0.2977, 0.3565, 0.3097, 0.3565, 0.3097, 0.3714, 0.2977, 0.3715, 0.2977, 0.3416, 0.3097, 0.3416, 0.3097, 0.3565, 0.2977, 0.3565, 0.2977, 0.3266, 0.3097, 0.3266, 0.3097, 0.3416, 0.2977, 0.3416, 0.2977, 0.3117, 0.3097, 0.3117, 0.3097, 0.3266, 0.2977, 0.3266, 0.2977, 0.2967, 0.3097, 0.2967, 0.3097, 0.3117, 0.2977, 0.3117, 0.0387, 0.2215, 0.037, 0.2234, 0.025, 0.2234, 0.025, 0.2215, 0.2977, 0.3864, 0.3097, 0.3864, 0.3097, 0.4013, 0.2977, 0.4014, 0.2066, 0.2253, 0.2049, 0.2234, 0.2169, 0.2234, 0.2169, 0.2253, 0.2303, 0.09637, 0.2303, 0.09831, 0.2169, 0.09831, 0.2169, 0.09637, 0.07452, 0.4034, 0.08654, 0.4033, 0.08654, 0.4182, 0.07471, 0.4182, 0.03864, 0.4033, 0.05047, 0.4033, 0.05047, 0.4183, 0.03845, 0.4184, 0.07452, 0.4182, 0.06249, 0.4184, 0.06249, 0.4034, 0.07452, 0.4033, 0.06249, 0.4182, 0.05047, 0.4184, 0.05047, 0.4034, 0.06249, 0.4033, 0.1192, 0.4031, 0.1311, 0.4051, 0.1311, 0.4433, 0.1192, 0.4374, 0.2169, 0.3837, 0.2303, 0.3837, 0.2303, 0.4161, 0.2169, 0.4219, 0.3455, 0.4395, 0.3336, 0.4415, 0.3337, 0.4072, 0.3455, 0.4013, 0.3648, 0.2215, 0.3783, 0.2215, 0.3783, 0.2558, 0.3648, 0.2558, 0.3053, 0.4014, 0.3172, 0.4034, 0.3172, 0.4416, 0.3054, 0.4357, 0.2707, 0.4219, 0.2572, 0.4219, 0.2572, 0.3837, 0.2707, 0.3895, 0.3336, 0.4395, 0.3217, 0.4415, 0.3217, 0.4072, 0.3336, 0.4013, 0.2707, 0.3837, 0.2826, 0.3857, 0.2826, 0.4239, 0.2707, 0.418, 0.2572, 0.4219, 0.2438, 0.4219, 0.2438, 0.3837, 0.2572, 0.3837, 0.1209, 0.2215, 0.1329, 0.2234, 0.133, 0.2558, 0.1211, 0.2558, 0.311, 0.2215, 0.3245, 0.2215, 0.3245, 0.2558, 0.311, 0.2558, 0.3053, 0.4396, 0.2934, 0.4416, 0.2934, 0.4072, 0.3053, 0.4014, 0.8343, 0.3947, 0.8279, 0.3947, 0.8279, 0.2243, 0.8343, 0.2243, 0.3514, 0.2111, 0.3379, 0.2111, 0.3379, 0.03286, 0.3514, 0.03286, 0.8612, 0.3947, 0.8548, 0.3947, 0.8548, 0.2243, 0.8612, 0.2243, 0.3783, 0.2111, 0.3648, 0.2111, 0.3648, 0.03286, 0.3783, 0.03286, 0.8881, 0.3947, 0.8817, 0.3947, 0.8817, 0.2243, 0.8881, 0.2243, 0.4052, 0.2111, 0.3917, 0.2111, 0.3917, 0.03286, 0.4052, 0.03286, 0.9124, 0.3836, 0.9195, 0.3836, 0.9195, 0.5548, 0.9124, 0.5548, 0.2707, 0.1106, 0.2841, 0.1106, 0.2841, 0.2889, 0.2707, 0.2889, 0.8497, 0.4842, 0.8568, 0.4842, 0.8568, 0.6554, 0.8497, 0.6554, 0.2438, 0.1106, 0.2572, 0.1106, 0.2572, 0.2889, 0.2438, 0.2889, 0.8568, 0.4842, 0.8638, 0.4842, 0.8638, 0.6554, 0.8568, 0.6554, 0.2169, 0.1106, 0.2303, 0.1106, 0.2303, 0.2889, 0.2169, 0.2889, 0.0387, 0.2111, 0.025, 0.2111, 0.025, 0.03286, 0.0387, 0.03286, 0.2976, 0.1106, 0.311, 0.1106, 0.311, 0.2889, 0.2976, 0.2889, 0.3245, 0.2111, 0.311, 0.2111, 0.311, 0.03286, 0.3245, 0.03286, 0.1346, 0.2111, 0.1209, 0.2111, 0.1209, 0.03286, 0.1346, 0.03286, 0.8279, 0.3947, 0.8343, 0.3947, 0.8379, 0.3986, 0.8245, 0.3986, 0.8548, 0.3947, 0.8612, 0.3947, 0.8648, 0.3986, 0.8514, 0.3986, 0.8817, 0.3947, 0.8881, 0.3947, 0.8917, 0.3986, 0.8783, 0.3986, 0.8881, 0.3947, 0.8881, 0.2243, 0.8917, 0.2204, 0.8917, 0.3986, 0.8817, 0.2243, 0.8817, 0.3947, 0.8783, 0.3986, 0.8783, 0.2204, 0.8612, 0.3947, 0.8612, 0.2243, 0.8648, 0.2204, 0.8648, 0.3986, 0.8548, 0.2243, 0.8548, 0.3947, 0.8514, 0.3986, 0.8514, 0.2204, 0.8343, 0.3947, 0.8343, 0.2243, 0.8379, 0.2204, 0.8379, 0.3986, 0.8279, 0.2243, 0.8279, 0.3947, 0.8245, 0.3986, 0.8245, 0.2204, 0.8343, 0.2243, 0.8279, 0.2243, 0.8245, 0.2204, 0.8379, 0.2204, 0.8612, 0.2243, 0.8548, 0.2243, 0.8514, 0.2204, 0.8648, 0.2204, 0.8881, 0.2243, 0.8817, 0.2243, 0.8783, 0.2204, 0.8917, 0.2204, 0.1461, 0.3099, 0.1326, 0.3099, 0.1326, 0.2968, 0.1461, 0.2968, 0.1089, 0.2967, 0.1089, 0.2558, 0.1207, 0.2558, 0.1207, 0.2967, 0.3378, 0.3266, 0.3378, 0.3117, 0.3497, 0.3117, 0.3497, 0.3266, 0.1326, 0.3099, 0.1192, 0.3099, 0.1192, 0.2968, 0.1326, 0.2968, 0.3378, 0.3117, 0.3378, 0.2967, 0.3497, 0.2967, 0.3497, 0.3117, 0.3378, 0.4013, 0.3378, 0.3864, 0.3497, 0.3864, 0.3497, 0.4013, 0.2438, 0.025, 0.2438, 0.06591, 0.2303, 0.06591, 0.2303, 0.025, 0.2572, 0.025, 0.2572, 0.06591, 0.2438, 0.06591, 0.2438, 0.025, 0.2707, 0.025, 0.2707, 0.06591, 0.2572, 0.06591, 0.2572, 0.025, 0.2841, 0.025, 0.2841, 0.06591, 0.2707, 0.06591, 0.2707, 0.025, 0.2976, 0.025, 0.2976, 0.06591, 0.2841, 0.06591, 0.2841, 0.025, 0.311, 0.025, 0.311, 0.06591, 0.2976, 0.06591, 0.2976, 0.025, 0.2303, 0.025, 0.2303, 0.06591, 0.2169, 0.06591, 0.2169, 0.025, 0.2066, 0.2967, 0.2066, 0.2558, 0.2169, 0.2558, 0.2169, 0.2967, 0.1999, 0.3099, 0.1864, 0.3099, 0.1864, 0.2967, 0.1999, 0.2967, 0.0353, 0.2406, 0.0353, 0.2558, 0.025, 0.2558, 0.025, 0.2406, 0.3783, 0.2967, 0.3783, 0.2558, 0.3917, 0.2558, 0.3917, 0.2967, 0.3648, 0.2967, 0.3648, 0.2558, 0.3783, 0.2558, 0.3783, 0.2967, 0.3514, 0.2967, 0.3514, 0.2558, 0.3648, 0.2558, 0.3648, 0.2967, 0.3379, 0.2967, 0.3379, 0.2558, 0.3514, 0.2558, 0.3514, 0.2967, 0.3245, 0.2967, 0.3245, 0.2558, 0.3379, 0.2558, 0.3379, 0.2967, 0.311, 0.2967, 0.311, 0.2558, 0.3245, 0.2558, 0.3245, 0.2967, 0.3917, 0.2967, 0.3917, 0.2558, 0.4051, 0.2558, 0.4051, 0.2967, 0.3378, 0.3416, 0.3378, 0.3266, 0.3497, 0.3266, 0.3497, 0.3416, 0.133, 0.2558, 0.133, 0.2967, 0.1211, 0.2967, 0.1211, 0.2558, 0.1595, 0.3099, 0.1461, 0.3099, 0.1461, 0.2968, 0.1595, 0.2968, 0.3378, 0.3565, 0.3378, 0.3416, 0.3497, 0.3416, 0.3497, 0.3565, 0.173, 0.3099, 0.1595, 0.3099, 0.1595, 0.2968, 0.173, 0.2967, 0.3378, 0.3714, 0.3378, 0.3565, 0.3497, 0.3565, 0.3497, 0.3714, 0.2133, 0.3099, 0.1999, 0.3099, 0.1999, 0.2967, 0.2133, 0.2967, 0.1864, 0.3099, 0.173, 0.3099, 0.173, 0.2967, 0.1864, 0.2967, 0.3378, 0.3864, 0.3378, 0.3714, 0.3497, 0.3714, 0.3497, 0.3864, 0.326, 0.3864, 0.326, 0.3714, 0.3378, 0.3714, 0.3378, 0.3864, 0.1864, 0.323, 0.173, 0.323, 0.173, 0.3099, 0.1864, 0.3099, 0.2133, 0.323, 0.1999, 0.323, 0.1999, 0.3099, 0.2133, 0.3099, 0.326, 0.3714, 0.326, 0.3565, 0.3378, 0.3565, 0.3378, 0.3714, 0.173, 0.323, 0.1595, 0.323, 0.1595, 0.3099, 0.173, 0.3099, 0.326, 0.3565, 0.326, 0.3416, 0.3378, 0.3416, 0.3378, 0.3565, 0.1595, 0.323, 0.1461, 0.323, 0.1461, 0.3099, 0.1595, 0.3099, 0.1448, 0.2558, 0.1448, 0.2967, 0.133, 0.2967, 0.133, 0.2558, 0.326, 0.3416, 0.326, 0.3266, 0.3378, 0.3266, 0.3378, 0.3416, 0.1999, 0.323, 0.1864, 0.323, 0.1864, 0.3099, 0.1999, 0.3099, 0.326, 0.4013, 0.326, 0.3864, 0.3378, 0.3864, 0.3378, 0.4013, 0.326, 0.3117, 0.326, 0.2967, 0.3378, 0.2967, 0.3378, 0.3117, 0.1326, 0.3231, 0.1192, 0.3231, 0.1192, 0.3099, 0.1326, 0.3099, 0.326, 0.3266, 0.326, 0.3117, 0.3378, 0.3117, 0.3378, 0.3266, 0.09707, 0.2967, 0.09707, 0.2558, 0.1089, 0.2558, 0.1089, 0.2967, 0.1461, 0.323, 0.1326, 0.3231, 0.1326, 0.3099, 0.1461, 0.3099, 0.0353, 0.2253, 0.0353, 0.2406, 0.025, 0.2406, 0.025, 0.2253, 0.2977, 0.3117, 0.2977, 0.3266, 0.2934, 0.3266, 0.2934, 0.3117, 0.1714, 0.4031, 0.1714, 0.4183, 0.158, 0.4183, 0.158, 0.4031, 0.3172, 0.4166, 0.3172, 0.4014, 0.3216, 0.4014, 0.3216, 0.4166, 0.025, 0.4338, 0.025, 0.4185, 0.03845, 0.4185, 0.03845, 0.4338, 0.09522, 0.4033, 0.09522, 0.4185, 0.09088, 0.4185, 0.09088, 0.4033, 0.158, 0.4031, 0.158, 0.4183, 0.1445, 0.4183, 0.1445, 0.4031, 0.2438, 0.06591, 0.2438, 0.08114, 0.2303, 0.08114, 0.2303, 0.06591, 0.2572, 0.06591, 0.2572, 0.08114, 0.2438, 0.08114, 0.2438, 0.06591, 0.2707, 0.06591, 0.2707, 0.08114, 0.2572, 0.08114, 0.2572, 0.06591, 0.2841, 0.06591, 0.2841, 0.08114, 0.2707, 0.08114, 0.2707, 0.06591, 0.2976, 0.06591, 0.2976, 0.08114, 0.2841, 0.08114, 0.2841, 0.06591, 0.311, 0.06591, 0.311, 0.08114, 0.2976, 0.08114, 0.2976, 0.06591, 0.2303, 0.06591, 0.2303, 0.08114, 0.2169, 0.08114, 0.2169, 0.06591, 0.2066, 0.2558, 0.2066, 0.2406, 0.2169, 0.2406, 0.2169, 0.2558, 0.1849, 0.4031, 0.1849, 0.4183, 0.1714, 0.4183, 0.1714, 0.4031, 0.1983, 0.4183, 0.1983, 0.4031, 0.2118, 0.4031, 0.2118, 0.4183, 0.1983, 0.4183, 0.1983, 0.4336, 0.1849, 0.4336, 0.1849, 0.4183, 0.1445, 0.4183, 0.1445, 0.4336, 0.1311, 0.4336, 0.1311, 0.4183, 0.1445, 0.4031, 0.1445, 0.4183, 0.1311, 0.4183, 0.1311, 0.4031, 0.1983, 0.4031, 0.1983, 0.4183, 0.1849, 0.4183, 0.1849, 0.4031, 0.1983, 0.4336, 0.1983, 0.4183, 0.2118, 0.4183, 0.2118, 0.4336, 0.09522, 0.4185, 0.09522, 0.4338, 0.09088, 0.4338, 0.09088, 0.4185, 0.2977, 0.3416, 0.2977, 0.3565, 0.2934, 0.3565, 0.2934, 0.3416, 0.08654, 0.4338, 0.08654, 0.4185, 0.09088, 0.4185, 0.09088, 0.4338, 0.2161, 0.4031, 0.2161, 0.4183, 0.2118, 0.4183, 0.2118, 0.4031, 0.326, 0.3416, 0.326, 0.3565, 0.3217, 0.3565, 0.3217, 0.3416, 0.09957, 0.4185, 0.09957, 0.4338, 0.09522, 0.4338, 0.09522, 0.4185, 0.2977, 0.3715, 0.2977, 0.3864, 0.2934, 0.3864, 0.2934, 0.3715, 0.3172, 0.4318, 0.3172, 0.4166, 0.3216, 0.4166, 0.3216, 0.4318, 0.2161, 0.4183, 0.2161, 0.4336, 0.2118, 0.4336, 0.2118, 0.4183, 0.326, 0.3714, 0.326, 0.3864, 0.3217, 0.3864, 0.3217, 0.3714, 0.1039, 0.4185, 0.1039, 0.4338, 0.09957, 0.4338, 0.09957, 0.4185, 0.09957, 0.4033, 0.09957, 0.4185, 0.09522, 0.4185, 0.09522, 0.4033, 0.6081, 0.6175, 0.6081, 0.6096, 0.6119, 0.606, 0.6119, 0.621, 0.8455, 0.6003, 0.8455, 0.5924, 0.8493, 0.5888, 0.8493, 0.6038, 0.8455, 0.6153, 0.8455, 0.6074, 0.8493, 0.6038, 0.8493, 0.6187, 0.9599, 0.3871, 0.9599, 0.5583, 0.9562, 0.5619, 0.9562, 0.3836, 0.9675, 0.5583, 0.9675, 0.3871, 0.9712, 0.3836, 0.9712, 0.5619, 0.9637, 0.3871, 0.9637, 0.5583, 0.9599, 0.5619, 0.9599, 0.3836, 0.9524, 0.5583, 0.9524, 0.3871, 0.9562, 0.3836, 0.9562, 0.5619, 0.9675, 0.3871, 0.9675, 0.5583, 0.9637, 0.5619, 0.9637, 0.3836, 0.9712, 0.5583, 0.9712, 0.3871, 0.975, 0.3836, 0.975, 0.5619, 0.7205, 0.6207, 0.7205, 0.6128, 0.7242, 0.6094, 0.7242, 0.6243, 0.7205, 0.613, 0.7205, 0.6209, 0.7169, 0.6243, 0.7169, 0.6094, 0.6119, 0.6174, 0.6119, 0.6095, 0.6155, 0.606, 0.6155, 0.621, 0.1448, 0.2558, 0.1448, 0.2406, 0.1551, 0.2406, 0.1551, 0.2558, 0.1551, 0.2558, 0.1551, 0.2406, 0.1654, 0.2406, 0.1654, 0.2558, 0.1654, 0.2558, 0.1654, 0.2406, 0.1757, 0.2406, 0.1757, 0.2558, 0.1757, 0.2558, 0.1757, 0.2406, 0.186, 0.2406, 0.186, 0.2558, 0.186, 0.2558, 0.186, 0.2406, 0.1963, 0.2406, 0.1963, 0.2558, 0.1963, 0.2558, 0.1963, 0.2406, 0.2066, 0.2406, 0.2066, 0.2558, 0.09707, 0.2253, 0.09707, 0.2406, 0.08678, 0.2406, 0.08678, 0.2253, 0.08678, 0.2253, 0.08678, 0.2406, 0.07648, 0.2406, 0.07648, 0.2253, 0.07648, 0.2253, 0.07648, 0.2406, 0.06618, 0.2406, 0.06618, 0.2253, 0.06618, 0.2253, 0.06618, 0.2406, 0.05589, 0.2406, 0.05589, 0.2253, 0.05589, 0.2253, 0.05589, 0.2406, 0.04559, 0.2406, 0.04559, 0.2253, 0.04559, 0.2253, 0.04559, 0.2406, 0.0353, 0.2406, 0.0353, 0.2253, 0.09707, 0.2406, 0.09707, 0.2558, 0.08678, 0.2558, 0.08678, 0.2406, 0.08678, 0.2406, 0.08678, 0.2558, 0.07648, 0.2558, 0.07648, 0.2406, 0.07648, 0.2406, 0.07648, 0.2558, 0.06618, 0.2558, 0.06618, 0.2406, 0.06618, 0.2406, 0.06618, 0.2558, 0.05589, 0.2558, 0.05589, 0.2406, 0.05589, 0.2406, 0.05589, 0.2558, 0.04559, 0.2558, 0.04559, 0.2406, 0.04559, 0.2406, 0.04559, 0.2558, 0.0353, 0.2558, 0.0353, 0.2406, 0.1448, 0.2967, 0.1448, 0.2558, 0.1551, 0.2558, 0.1551, 0.2967, 0.1551, 0.2967, 0.1551, 0.2558, 0.1654, 0.2558, 0.1654, 0.2967, 0.1654, 0.2967, 0.1654, 0.2558, 0.1757, 0.2558, 0.1757, 0.2967, 0.1757, 0.2967, 0.1757, 0.2558, 0.186, 0.2558, 0.186, 0.2967, 0.186, 0.2967, 0.186, 0.2558, 0.1963, 0.2558, 0.1963, 0.2967, 0.1963, 0.2967, 0.1963, 0.2558, 0.2066, 0.2558, 0.2066, 0.2967, 0.2169, 0.2111, 0.2032, 0.2111, 0.2032, 0.03286, 0.2169, 0.03286, 0.9196, 0.3836, 0.9124, 0.3836, 0.9124, 0.2125, 0.9196, 0.2125, 0.1895, 0.2111, 0.1757, 0.2111, 0.1757, 0.03286, 0.1895, 0.03286, 0.9124, 0.5547, 0.9052, 0.5547, 0.9052, 0.3836, 0.9124, 0.3836, 0.162, 0.2111, 0.1483, 0.2111, 0.1483, 0.03286, 0.162, 0.03286, 0.9124, 0.3836, 0.9052, 0.3836, 0.9052, 0.2125, 0.9124, 0.2125, 0.1209, 0.2111, 0.1072, 0.2111, 0.1072, 0.03286, 0.1209, 0.03286, 0.9254, 0.3836, 0.9316, 0.3836, 0.9316, 0.5535, 0.9254, 0.5535, 0.09352, 0.2111, 0.07982, 0.2111, 0.07982, 0.03286, 0.09352, 0.03286, 0.8997, 0.6542, 0.8935, 0.6542, 0.8935, 0.4842, 0.8997, 0.4842, 0.06611, 0.2111, 0.05241, 0.2111, 0.05241, 0.03286, 0.06611, 0.03286, 0.9258, 0.3824, 0.9196, 0.3824, 0.9196, 0.2125, 0.9258, 0.2125, 0.1448, 0.2253, 0.1329, 0.2234, 0.1449, 0.2234, 0.1551, 0.2253, 0.1551, 0.2253, 0.1449, 0.2234, 0.1569, 0.2234, 0.1654, 0.2253, 0.1654, 0.2253, 0.1569, 0.2234, 0.1689, 0.2234, 0.1757, 0.2253, 0.1757, 0.2253, 0.1689, 0.2234, 0.1809, 0.2234, 0.186, 0.2253, 0.186, 0.2253, 0.1809, 0.2234, 0.1929, 0.2234, 0.1963, 0.2253, 0.1963, 0.2253, 0.1929, 0.2234, 0.2049, 0.2234, 0.2066, 0.2253, 0.1209, 0.2215, 0.109, 0.2234, 0.097, 0.2234, 0.1072, 0.2215, 0.1072, 0.2215, 0.097, 0.2234, 0.085, 0.2234, 0.09352, 0.2215, 0.09352, 0.2215, 0.085, 0.2234, 0.073, 0.2234, 0.07982, 0.2215, 0.07982, 0.2215, 0.073, 0.2234, 0.061, 0.2234, 0.06611, 0.2215, 0.06611, 0.2215, 0.061, 0.2234, 0.049, 0.2234, 0.05241, 0.2215, 0.05241, 0.2215, 0.049, 0.2234, 0.037, 0.2234, 0.0387, 0.2215, 0.1864, 0.323, 0.1999, 0.323, 0.1999, 0.3344, 0.1864, 0.3344, 0.1864, 0.3344, 0.1999, 0.3344, 0.1999, 0.3459, 0.1864, 0.3459, 0.1864, 0.3459, 0.1999, 0.3459, 0.1999, 0.3573, 0.1864, 0.3573, 0.1864, 0.3573, 0.1999, 0.3573, 0.1999, 0.3687, 0.1864, 0.3688, 0.1864, 0.3688, 0.1999, 0.3687, 0.1999, 0.3802, 0.1864, 0.3802, 0.1864, 0.3802, 0.1999, 0.3802, 0.1999, 0.3916, 0.1864, 0.3916, 0.173, 0.323, 0.1864, 0.323, 0.1864, 0.3344, 0.173, 0.3345, 0.173, 0.3345, 0.1864, 0.3344, 0.1864, 0.3459, 0.173, 0.3459, 0.173, 0.3459, 0.1864, 0.3459, 0.1864, 0.3573, 0.173, 0.3573, 0.173, 0.3573, 0.1864, 0.3573, 0.1864, 0.3688, 0.173, 0.3688, 0.173, 0.3688, 0.1864, 0.3688, 0.1864, 0.3802, 0.173, 0.3802, 0.173, 0.3802, 0.1864, 0.3802, 0.1864, 0.3916, 0.173, 0.3916, 0.1595, 0.323, 0.173, 0.323, 0.173, 0.3345, 0.1595, 0.3345, 0.1595, 0.3345, 0.173, 0.3345, 0.173, 0.3459, 0.1595, 0.3459, 0.1595, 0.3459, 0.173, 0.3459, 0.173, 0.3573, 0.1595, 0.3573, 0.1595, 0.3573, 0.173, 0.3573, 0.173, 0.3688, 0.1595, 0.3688, 0.1595, 0.3688, 0.173, 0.3688, 0.173, 0.3802, 0.1595, 0.3802, 0.1595, 0.3802, 0.173, 0.3802, 0.173, 0.3916, 0.1595, 0.3916, 0.1461, 0.323, 0.1595, 0.323, 0.1595, 0.3345, 0.1461, 0.3345, 0.1461, 0.3345, 0.1595, 0.3345, 0.1595, 0.3459, 0.1461, 0.3459, 0.1461, 0.3459, 0.1595, 0.3459, 0.1595, 0.3573, 0.1461, 0.3573, 0.1461, 0.3573, 0.1595, 0.3573, 0.1595, 0.3688, 0.1461, 0.3688, 0.1461, 0.3688, 0.1595, 0.3688, 0.1595, 0.3802, 0.1461, 0.3802, 0.1461, 0.3802, 0.1595, 0.3802, 0.1595, 0.3916, 0.1461, 0.3916, 0.1326, 0.3231, 0.1461, 0.323, 0.1461, 0.3345, 0.1326, 0.3345, 0.1326, 0.3345, 0.1461, 0.3345, 0.1461, 0.3459, 0.1326, 0.3459, 0.1326, 0.3459, 0.1461, 0.3459, 0.1461, 0.3573, 0.1326, 0.3574, 0.1326, 0.3574, 0.1461, 0.3573, 0.1461, 0.3688, 0.1326, 0.3688, 0.1326, 0.3688, 0.1461, 0.3688, 0.1461, 0.3802, 0.1326, 0.3802, 0.1326, 0.3802, 0.1461, 0.3802, 0.1461, 0.3916, 0.1326, 0.3917, 0.1192, 0.3231, 0.1326, 0.3231, 0.1326, 0.3345, 0.1192, 0.3345, 0.1192, 0.3345, 0.1326, 0.3345, 0.1326, 0.3459, 0.1192, 0.3459, 0.1192, 0.3459, 0.1326, 0.3459, 0.1326, 0.3574, 0.1192, 0.3574, 0.1192, 0.3574, 0.1326, 0.3574, 0.1326, 0.3688, 0.1192, 0.3688, 0.1192, 0.3688, 0.1326, 0.3688, 0.1326, 0.3802, 0.1192, 0.3802, 0.1192, 0.3802, 0.1326, 0.3802, 0.1326, 0.3917, 0.1192, 0.3917, 0.2387, 0.2967, 0.2387, 0.3091, 0.2278, 0.3091, 0.2278, 0.2967, 0.2387, 0.3091, 0.2387, 0.3216, 0.2278, 0.3216, 0.2278, 0.3091, 0.2387, 0.3216, 0.2387, 0.334, 0.2278, 0.334, 0.2278, 0.3216, 0.2387, 0.334, 0.2387, 0.3464, 0.2278, 0.3464, 0.2278, 0.334, 0.2387, 0.3464, 0.2387, 0.3588, 0.2278, 0.3588, 0.2278, 0.3464, 0.2387, 0.3588, 0.2387, 0.3713, 0.2278, 0.3713, 0.2278, 0.3588, 0.2496, 0.2967, 0.2496, 0.3091, 0.2387, 0.3091, 0.2387, 0.2967, 0.2496, 0.3091, 0.2496, 0.3216, 0.2387, 0.3216, 0.2387, 0.3091, 0.2496, 0.3216, 0.2496, 0.334, 0.2387, 0.334, 0.2387, 0.3216, 0.2496, 0.334, 0.2496, 0.3464, 0.2387, 0.3464, 0.2387, 0.334, 0.2496, 0.3464, 0.2496, 0.3588, 0.2387, 0.3588, 0.2387, 0.3464, 0.2496, 0.3588, 0.2496, 0.3713, 0.2387, 0.3713, 0.2387, 0.3588, 0.2606, 0.2967, 0.2606, 0.3091, 0.2496, 0.3091, 0.2496, 0.2967, 0.2606, 0.3091, 0.2606, 0.3216, 0.2496, 0.3216, 0.2496, 0.3091, 0.2606, 0.3216, 0.2606, 0.334, 0.2496, 0.334, 0.2496, 0.3216, 0.2606, 0.334, 0.2606, 0.3464, 0.2496, 0.3464, 0.2496, 0.334, 0.2606, 0.3464, 0.2606, 0.3588, 0.2496, 0.3588, 0.2496, 0.3464, 0.2606, 0.3588, 0.2606, 0.3713, 0.2496, 0.3713, 0.2496, 0.3588, 0.2715, 0.2967, 0.2715, 0.3091, 0.2606, 0.3091, 0.2606, 0.2967, 0.2715, 0.3091, 0.2715, 0.3216, 0.2606, 0.3216, 0.2606, 0.3091, 0.2715, 0.3216, 0.2715, 0.334, 0.2606, 0.334, 0.2606, 0.3216, 0.2715, 0.334, 0.2715, 0.3464, 0.2606, 0.3464, 0.2606, 0.334, 0.2715, 0.3464, 0.2715, 0.3588, 0.2606, 0.3588, 0.2606, 0.3464, 0.2715, 0.3588, 0.2715, 0.3713, 0.2606, 0.3713, 0.2606, 0.3588, 0.2824, 0.2967, 0.2824, 0.3091, 0.2715, 0.3091, 0.2715, 0.2967, 0.2824, 0.3091, 0.2824, 0.3216, 0.2715, 0.3216, 0.2715, 0.3091, 0.2824, 0.3216, 0.2824, 0.334, 0.2715, 0.334, 0.2715, 0.3216, 0.2824, 0.334, 0.2824, 0.3464, 0.2715, 0.3464, 0.2715, 0.334, 0.2824, 0.3464, 0.2824, 0.3588, 0.2715, 0.3588, 0.2715, 0.3464, 0.2824, 0.3588, 0.2824, 0.3713, 0.2715, 0.3713, 0.2715, 0.3588, 0.2934, 0.2967, 0.2934, 0.3091, 0.2824, 0.3091, 0.2824, 0.2967, 0.2934, 0.3091, 0.2934, 0.3216, 0.2824, 0.3216, 0.2824, 0.3091, 0.2934, 0.3216, 0.2934, 0.334, 0.2824, 0.334, 0.2824, 0.3216, 0.2934, 0.334, 0.2934, 0.3464, 0.2824, 0.3464, 0.2824, 0.334, 0.2934, 0.3464, 0.2934, 0.3588, 0.2824, 0.3588, 0.2824, 0.3464, 0.2934, 0.3588, 0.2934, 0.3713, 0.2824, 0.3713, 0.2824, 0.3588, 0.4175, 0.3673, 0.4175, 0.3797, 0.4124, 0.3797, 0.4124, 0.3673, 0.4175, 0.3797, 0.4175, 0.3921, 0.4124, 0.3921, 0.4124, 0.3797, 0.4175, 0.3921, 0.4175, 0.4046, 0.4124, 0.4046, 0.4124, 0.3921, 0.4175, 0.4046, 0.4175, 0.417, 0.4124, 0.417, 0.4124, 0.4046, 0.4175, 0.417, 0.4175, 0.4294, 0.4124, 0.4294, 0.4124, 0.417, 0.4175, 0.4294, 0.4175, 0.4418, 0.4124, 0.4418, 0.4124, 0.4294, 0.2278, 0.2967, 0.2278, 0.3091, 0.2169, 0.3091, 0.2169, 0.2967, 0.2278, 0.3091, 0.2278, 0.3216, 0.2169, 0.3216, 0.2169, 0.3091, 0.2278, 0.3216, 0.2278, 0.334, 0.2169, 0.334, 0.2169, 0.3216, 0.2278, 0.334, 0.2278, 0.3464, 0.2169, 0.3464, 0.2169, 0.334, 0.2278, 0.3464, 0.2278, 0.3588, 0.2169, 0.3588, 0.2169, 0.3464, 0.2278, 0.3588, 0.2278, 0.3713, 0.2169, 0.3713, 0.2169, 0.3588, 0.03383, 0.3065, 0.03383, 0.3189, 0.025, 0.3119, 0.025, 0.2967, 0.03383, 0.3189, 0.03383, 0.3314, 0.025, 0.3272, 0.025, 0.3119, 0.03383, 0.3314, 0.03383, 0.3438, 0.025, 0.3424, 0.025, 0.3272, 0.03383, 0.3438, 0.03383, 0.3562, 0.025, 0.3576, 0.025, 0.3424, 0.03383, 0.3562, 0.03383, 0.3686, 0.025, 0.3728, 0.025, 0.3576, 0.03383, 0.3686, 0.03383, 0.3811, 0.025, 0.3881, 0.025, 0.3728, 0.1103, 0.3935, 0.1103, 0.3811, 0.1192, 0.3881, 0.1192, 0.4033, 0.1103, 0.3811, 0.1103, 0.3686, 0.1192, 0.3728, 0.1192, 0.3881, 0.1103, 0.3686, 0.1103, 0.3562, 0.1192, 0.3576, 0.1192, 0.3728, 0.1103, 0.3562, 0.1103, 0.3438, 0.1192, 0.3424, 0.1192, 0.3576, 0.1103, 0.3438, 0.1103, 0.3314, 0.1192, 0.3272, 0.1192, 0.3424, 0.1103, 0.3314, 0.1103, 0.3189, 0.1192, 0.3119, 0.1192, 0.3272, 0.1209, 0.03286, 0.1072, 0.03286, 0.1072, 0.025, 0.1209, 0.025, 0.1072, 0.03286, 0.09352, 0.03286, 0.09352, 0.025, 0.1072, 0.025, 0.09352, 0.03286, 0.07982, 0.03286, 0.07982, 0.025, 0.09352, 0.025, 0.07982, 0.03286, 0.06611, 0.03286, 0.06611, 0.025, 0.07982, 0.025, 0.06611, 0.03286, 0.05241, 0.03286, 0.05241, 0.025, 0.06611, 0.025, 0.05241, 0.03286, 0.0387, 0.03286, 0.0387, 0.025, 0.05241, 0.025, 0.4052, 0.4541, 0.4052, 0.4417, 0.4102, 0.4417, 0.4102, 0.4541, 0.4052, 0.4417, 0.4052, 0.4293, 0.4102, 0.4293, 0.4102, 0.4417, 0.4052, 0.4293, 0.4052, 0.4169, 0.4102, 0.4169, 0.4102, 0.4293, 0.4052, 0.4169, 0.4052, 0.4044, 0.4102, 0.4044, 0.4102, 0.4169, 0.4052, 0.4044, 0.4052, 0.392, 0.4102, 0.392, 0.4102, 0.4044, 0.4052, 0.392, 0.4052, 0.3796, 0.4102, 0.3796, 0.4102, 0.392, 0.109, 0.2234, 0.09707, 0.2253, 0.08678, 0.2253, 0.097, 0.2234, 0.097, 0.2234, 0.08678, 0.2253, 0.07648, 0.2253, 0.085, 0.2234, 0.085, 0.2234, 0.07648, 0.2253, 0.06618, 0.2253, 0.073, 0.2234, 0.073, 0.2234, 0.06618, 0.2253, 0.05589, 0.2253, 0.061, 0.2234, 0.061, 0.2234, 0.05589, 0.2253, 0.04559, 0.2253, 0.049, 0.2234, 0.049, 0.2234, 0.04559, 0.2253, 0.0353, 0.2253, 0.037, 0.2234, 0.1448, 0.2406, 0.1448, 0.2253, 0.1551, 0.2253, 0.1551, 0.2406, 0.1551, 0.2406, 0.1551, 0.2253, 0.1654, 0.2253, 0.1654, 0.2406, 0.1654, 0.2406, 0.1654, 0.2253, 0.1757, 0.2253, 0.1757, 0.2406, 0.1757, 0.2406, 0.1757, 0.2253, 0.186, 0.2253, 0.186, 0.2406, 0.186, 0.2406, 0.186, 0.2253, 0.1963, 0.2253, 0.1963, 0.2406, 0.1963, 0.2406, 0.1963, 0.2253, 0.2066, 0.2253, 0.2066, 0.2406, 0.1329, 0.2234, 0.1209, 0.2215, 0.1346, 0.2215, 0.1449, 0.2234, 0.1449, 0.2234, 0.1346, 0.2215, 0.1483, 0.2215, 0.1569, 0.2234, 0.1569, 0.2234, 0.1483, 0.2215, 0.162, 0.2215, 0.1689, 0.2234, 0.1689, 0.2234, 0.162, 0.2215, 0.1757, 0.2215, 0.1809, 0.2234, 0.1809, 0.2234, 0.1757, 0.2215, 0.1895, 0.2215, 0.1929, 0.2234, 0.1929, 0.2234, 0.1895, 0.2215, 0.2032, 0.2215, 0.2049, 0.2234, 0.1209, 0.2111, 0.1209, 0.2215, 0.1072, 0.2215, 0.1072, 0.2111, 0.1072, 0.2111, 0.1072, 0.2215, 0.09352, 0.2215, 0.09352, 0.2111, 0.09352, 0.2111, 0.09352, 0.2215, 0.07982, 0.2215, 0.07982, 0.2111, 0.07982, 0.2111, 0.07982, 0.2215, 0.06611, 0.2215, 0.06611, 0.2111, 0.06611, 0.2111, 0.06611, 0.2215, 0.05241, 0.2215, 0.05241, 0.2111, 0.05241, 0.2111, 0.05241, 0.2215, 0.0387, 0.2215, 0.0387, 0.2111, 0.09707, 0.2558, 0.09707, 0.2967, 0.08678, 0.2967, 0.08678, 0.2558, 0.08678, 0.2558, 0.08678, 0.2967, 0.07648, 0.2967, 0.07648, 0.2558, 0.07648, 0.2558, 0.07648, 0.2967, 0.06618, 0.2967, 0.06618, 0.2558, 0.06618, 0.2558, 0.06618, 0.2967, 0.05589, 0.2967, 0.05589, 0.2558, 0.05589, 0.2558, 0.05589, 0.2967, 0.04559, 0.2967, 0.04559, 0.2558, 0.04559, 0.2558, 0.04559, 0.2967, 0.0353, 0.2967, 0.0353, 0.2558, 0.1209, 0.2215, 0.1209, 0.2111, 0.1346, 0.2111, 0.1346, 0.2215, 0.1346, 0.2215, 0.1346, 0.2111, 0.1483, 0.2111, 0.1483, 0.2215, 0.1483, 0.2215, 0.1483, 0.2111, 0.162, 0.2111, 0.162, 0.2215, 0.162, 0.2215, 0.162, 0.2111, 0.1757, 0.2111, 0.1757, 0.2215, 0.1757, 0.2215, 0.1757, 0.2111, 0.1895, 0.2111, 0.1895, 0.2215, 0.1895, 0.2215, 0.1895, 0.2111, 0.2032, 0.2111, 0.2032, 0.2215, 0.2169, 0.03286, 0.2032, 0.03286, 0.2032, 0.025, 0.2169, 0.025, 0.2032, 0.03286, 0.1895, 0.03286, 0.1895, 0.025, 0.2032, 0.025, 0.1895, 0.03286, 0.1757, 0.03286, 0.1757, 0.025, 0.1895, 0.025, 0.1757, 0.03286, 0.162, 0.03286, 0.162, 0.025, 0.1757, 0.025, 0.162, 0.03286, 0.1483, 0.03286, 0.1483, 0.025, 0.162, 0.025, 0.1483, 0.03286, 0.1346, 0.03286, 0.1346, 0.025, 0.1483, 0.025, 0.1999, 0.323, 0.2133, 0.323, 0.2133, 0.3344, 0.1999, 0.3344, 0.1999, 0.3344, 0.2133, 0.3344, 0.2133, 0.3459, 0.1999, 0.3459, 0.1999, 0.3459, 0.2133, 0.3459, 0.2133, 0.3573, 0.1999, 0.3573, 0.1999, 0.3573, 0.2133, 0.3573, 0.2133, 0.3687, 0.1999, 0.3687, 0.1999, 0.3687, 0.2133, 0.3687, 0.2133, 0.3802, 0.1999, 0.3802, 0.1999, 0.3802, 0.2133, 0.3802, 0.2133, 0.3916, 0.1999, 0.3916, 0.5804, 0.6168, 0.5804, 0.6099, 0.5863, 0.6057, 0.5863, 0.621, 0.5505, 0.6169, 0.5505, 0.61, 0.5564, 0.6059, 0.5564, 0.6211, 0.5384, 0.6169, 0.5384, 0.61, 0.5444, 0.6059, 0.5444, 0.6211, 0.6157, 0.5951, 0.6157, 0.602, 0.6098, 0.606, 0.6098, 0.5908, 0.6039, 0.6017, 0.6039, 0.5948, 0.6098, 0.5908, 0.6098, 0.606, 0.5804, 0.61, 0.5804, 0.6169, 0.5745, 0.621, 0.5745, 0.6057, 0.8817, 0.4884, 0.8817, 0.6583, 0.8757, 0.6625, 0.8757, 0.4842, 0.8698, 0.6583, 0.8698, 0.4884, 0.8757, 0.4842, 0.8757, 0.6625, 0.8817, 0.6583, 0.8817, 0.4884, 0.8876, 0.4842, 0.8876, 0.6625, 0.9195, 0.5577, 0.9195, 0.3878, 0.9254, 0.3836, 0.9254, 0.5619, 0.8876, 0.6583, 0.8876, 0.4884, 0.8935, 0.4842, 0.8935, 0.6625, 0.8638, 0.6583, 0.8638, 0.4884, 0.8698, 0.4842, 0.8698, 0.6625, 0.5485, 0.6095, 0.5485, 0.6175, 0.5444, 0.6211, 0.5444, 0.6059, 0.5648, 0.6095, 0.5648, 0.6175, 0.5606, 0.6211, 0.5606, 0.6059, 0.5606, 0.6095, 0.5606, 0.6175, 0.5564, 0.6211, 0.5564, 0.6059, 0.5689, 0.6176, 0.5689, 0.6096, 0.5731, 0.6059, 0.5731, 0.6211, 0.6081, 0.6095, 0.6081, 0.6175, 0.6039, 0.6212, 0.6039, 0.606, 0.5648, 0.6176, 0.5648, 0.6096, 0.5689, 0.6059, 0.5689, 0.6211, 0.9482, 0.3872, 0.9482, 0.5583, 0.9441, 0.5619, 0.9441, 0.3836, 0.8997, 0.6589, 0.8997, 0.4878, 0.9039, 0.4842, 0.9039, 0.6625, 0.9441, 0.3872, 0.9441, 0.5583, 0.94, 0.5619, 0.94, 0.3836, 0.9316, 0.5583, 0.9316, 0.3872, 0.9358, 0.3836, 0.9358, 0.5619, 0.9524, 0.3872, 0.9524, 0.5583, 0.9482, 0.5619, 0.9482, 0.3836, 0.9358, 0.5583, 0.9358, 0.3872, 0.94, 0.3836, 0.94, 0.5619])
me_cube.materials.append(mat_material)
me_cube.use_remesh_preserve_volume = False
me_cube.use_remesh_preserve_attributes = False
me_cube.use_mirror_vertex_groups = False
me_cube.update()

# ---- objects
ob_lamp_003 = bpy.data.objects.new('Lamp.003', light_lamp_003)
ob_lamp_002 = bpy.data.objects.new('Lamp.002', light_lamp_002)
ob_lamp_001 = bpy.data.objects.new('Lamp.001', light_lamp_001)
ob_cube = bpy.data.objects.new('Cube', me_cube)
ob_lamp = bpy.data.objects.new('Lamp', light_lamp)
ob_camera = bpy.data.objects.new('Camera', cam_camera)

# ---- transforms, parenting, visibility, modifiers, constraints
ob_lamp_003.location = (272.2, -116.4, 5.904)
ob_lamp_003.rotation_euler = (0.6503, 0.05522, 3.739)
ob_lamp_003.lock_rotations_4d = False
ob_lamp_003.empty_display_type = 'ARROWS'
ob_lamp_003.color = (0.0, 0.0, 0.0, 0.0)
ob_lamp_003.lineart.crease_threshold = 0.0
ob_lamp_002.location = (-172.8, 187.0, 308.8)
ob_lamp_002.rotation_euler = (0.6503, 0.05522, 3.739)
ob_lamp_002.lock_rotations_4d = False
ob_lamp_002.empty_display_type = 'ARROWS'
ob_lamp_002.color = (0.0, 0.0, 0.0, 0.0)
ob_lamp_002.lineart.crease_threshold = 0.0
ob_lamp_001.location = (260.7, 202.5, 5.904)
ob_lamp_001.rotation_euler = (0.6503, 0.05522, 1.866)
ob_lamp_001.lock_rotations_4d = False
ob_lamp_001.empty_display_type = 'ARROWS'
ob_lamp_001.color = (0.0, 0.0, 0.0, 0.0)
ob_lamp_001.lineart.crease_threshold = 0.0
ob_cube.location = (0.0, 0.0, 1.053)
ob_cube.lock_rotations_4d = False
ob_cube.empty_display_type = 'ARROWS'
ob_cube.lineart.crease_threshold = 0.0
ob_lamp.location = (-161.4, -132.0, 5.904)
ob_lamp.rotation_euler = (0.6503, 0.05522, 1.866)
ob_lamp.lock_rotations_4d = False
ob_lamp.empty_display_type = 'ARROWS'
ob_lamp.color = (0.0, 0.0, 0.0, 0.0)
ob_lamp.lineart.crease_threshold = 0.0
ob_camera.location = (7.481, -6.508, 5.344)
ob_camera.rotation_euler = (1.109, 0.0, 0.8149)
ob_camera.lock_rotations_4d = False
ob_camera.empty_display_type = 'ARROWS'
ob_camera.color = (0.0, 0.0, 0.0, 0.0)
ob_camera.display_type = 'WIRE'
ob_camera.lineart.crease_threshold = 0.0

# ---- collection membership
col_collection_1.objects.link(ob_lamp_003)
col_collection_1.objects.link(ob_lamp_002)
col_collection_1.objects.link(ob_lamp_001)
col_collection_1.objects.link(ob_cube)
col_collection_1.objects.link(ob_lamp)
col_collection_1.objects.link(ob_camera)

# ---- scene / render settings (as saved in the file)
scene.camera = ob_camera
scene.frame_start = 1; scene.frame_end = 250; scene.frame_set(1)
scene.render.engine = 'BLENDER_EEVEE_NEXT'
scene.render.resolution_percentage = 50
scene.render.dither_intensity = 0.0
scene.cycles.use_denoising = False
scene.cycles.samples = 128
scene.cycles.sampling_pattern = 'TABULATED_SOBOL'
scene.cycles.light_sampling_threshold = 0.0
scene.cycles.use_adaptive_sampling = False
scene.cycles.use_light_tree = False
scene.cycles.blur_glossy = 0.0
scene.cycles.sample_clamp_indirect = 0.0
scene.view_settings.view_transform = 'Standard'
bpy.context.view_layer.update()
